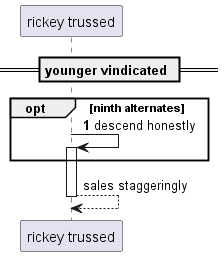

The diagram above was rendered by PlantUML. Its source (embedded in the PNG):
@startuml
participant "rickey trussed" as 0
== younger vindicated ==
autonumber 1 3
opt ninth alternates
0 -> 0++ : descend honestly
autonumber stop
end
return sales staggeringly
@enduml